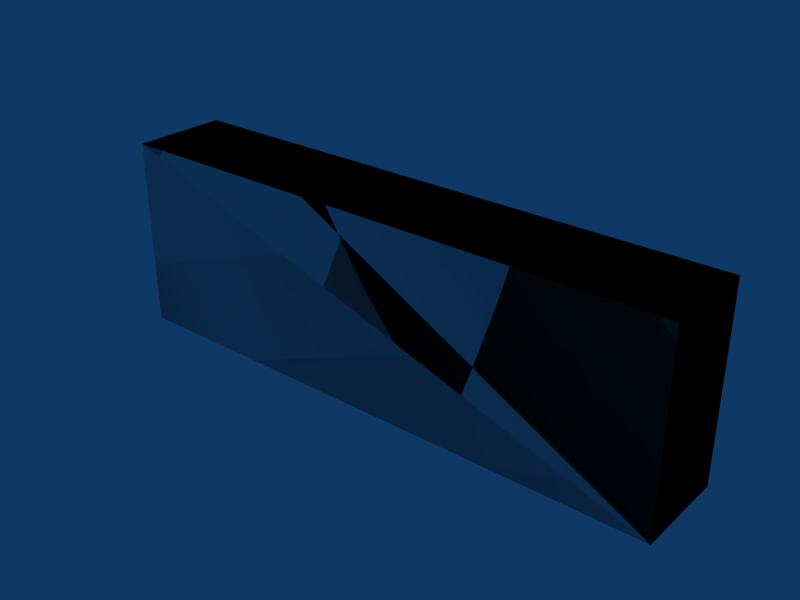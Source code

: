 # Source: box-3x05x1.blend  (saved by Blender 2.49.2; exported with 4.5.12 LTS)
import bpy
from mathutils import Matrix  # noqa: F401  (used for matrix-valued properties, if any)

bpy.ops.wm.read_factory_settings(use_empty=True)
scene = bpy.context.scene
scene.name = 'Scene'

# ---- collections
col_collection_1 = bpy.data.collections.new('Collection 1'); scene.collection.children.link(col_collection_1)

# ---- materials (node trees are filled in below, after node groups)
mat_concrete = bpy.data.materials.new('Concrete')

# ---- material node trees

# ---- world
world_world = bpy.data.worlds.new('World'); scene.world = world_world
world_world.color = (0.05656, 0.2208, 0.4)
world_world.use_sun_shadow = False
world_world.sun_shadow_jitter_overblur = 0.0
world_world.cycles.sampling_method = 'MANUAL'
world_world.cycles.sample_map_resolution = 256

# ---- meshes
me_cube_002 = bpy.data.meshes.new('Cube.002')
me_cube_002.from_pydata([(3.0, 0.5, 0.0), (3.0, 0.0, 0.0), (-2.98e-08, 4.47e-08, 0.0), (8.941e-08, 0.5, 0.0), (3.0, 0.5, 1.0), (3.0, -1.49e-07, 1.0), (-8.941e-08, 8.941e-08, 1.0), (1.49e-08, 0.5, 1.0), (1.49e-08, 0.5, 1.0), (-8.941e-08, 8.941e-08, 1.0), (3.0, -1.49e-07, 1.0), (3.0, 0.5, 1.0), (8.941e-08, 0.5, 0.0), (-2.98e-08, 4.47e-08, 0.0), (3.0, 0.0, 0.0), (3.0, 0.5, 0.0), (1.49e-08, 0.5, 1.0), (-8.941e-08, 8.941e-08, 1.0), (3.0, -1.49e-07, 1.0), (3.0, 0.5, 1.0), (8.941e-08, 0.5, 0.0), (-2.98e-08, 4.47e-08, 0.0), (3.0, 0.0, 0.0), (3.0, 0.5, 0.0)], [], [(0, 4, 5, 1), (2, 6, 7, 3), (11, 8, 9, 10), (15, 14, 13, 12), (19, 23, 20, 16), (22, 18, 17, 21)])
_uv = me_cube_002.uv_layers.new(name='UVTex')
_uv.uv.foreach_set('vector', [0.5, 0.0, 0.5, 1.0, 0.0, 1.0, 1.49e-07, 0.0, 17.5, 10.0, 17.5, 11.0, 17.0, 11.0, 17.0, 10.0, 5.0, 3.5, 2.0, 3.5, 2.0, 3.0, 5.0, 3.0, 7.0, 5.5, 7.0, 5.0, 10.0, 5.0, 10.0, 5.5, 19.0, 14.0, 19.0, 13.0, 22.0, 13.0, 22.0, 14.0, 15.0, 7.0, 15.0, 8.0, 12.0, 8.0, 12.0, 7.0])
me_cube_002.materials.append(mat_concrete)
me_cube_002.use_remesh_preserve_volume = False
me_cube_002.use_remesh_preserve_attributes = False
me_cube_002.use_mirror_vertex_groups = False
me_cube_002.update()
me_cube_001 = bpy.data.meshes.new('Cube.001')
me_cube_001.from_pydata([(3.0, 0.5, 0.0), (3.0, 0.0, 0.0), (-5.96e-08, 8.941e-08, 0.0), (1.788e-07, 0.5, 0.0), (3.0, 0.5, 1.0), (3.0, -2.98e-07, 1.0), (-1.788e-07, 1.788e-07, 1.0), (2.98e-08, 0.5, 1.0)], [], [(0, 1, 2, 3), (4, 7, 6, 5), (0, 4, 5, 1), (1, 5, 6, 2), (2, 6, 7, 3), (4, 0, 3, 7)])
me_cube_001.use_remesh_preserve_volume = False
me_cube_001.use_remesh_preserve_attributes = False
me_cube_001.use_mirror_vertex_groups = False
me_cube_001.update()

# ---- objects
ob_cube_002 = bpy.data.objects.new('Cube.002', me_cube_002)
ob_cube_001 = bpy.data.objects.new('Cube.001', me_cube_001)

# ---- transforms, parenting, visibility, modifiers, constraints
ob_cube_002.location = (0.0, 0.0, 0.0)
ob_cube_002.lock_rotations_4d = False
ob_cube_002.empty_display_type = 'ARROWS'
ob_cube_002.lineart.crease_threshold = 0.0
ob_cube_001.location = (0.0, 0.0, 0.0)
ob_cube_001.lock_rotations_4d = False
ob_cube_001.empty_display_type = 'ARROWS'
ob_cube_001.display_type = 'WIRE'
ob_cube_001.lineart.crease_threshold = 0.0

# ---- collection membership
col_collection_1.objects.link(ob_cube_002)
col_collection_1.objects.link(ob_cube_001)

# ---- scene / render settings (as saved in the file)
scene.frame_start = 1; scene.frame_end = 30; scene.frame_set(1)
scene.render.engine = 'BLENDER_EEVEE_NEXT'
scene.render.image_settings.file_format = 'JPEG'
scene.render.image_settings.color_mode = 'RGB'
scene.render.image_settings.compression = 90
scene.render.resolution_x = 800
scene.render.resolution_y = 600
scene.render.pixel_aspect_x = 100.0
scene.render.pixel_aspect_y = 100.0
scene.render.fps = 25
scene.render.dither_intensity = 0.0
scene.render.use_compositing = False
scene.render.use_sequencer = False
scene.render.bake_margin = 2
scene.render.bake_bias = 0.0
scene.render.use_stamp_time = False
scene.render.use_stamp_date = False
scene.render.use_stamp_frame = False
scene.render.use_stamp_camera = False
scene.render.use_stamp_scene = False
scene.render.use_stamp_filename = False
scene.render.use_stamp_render_time = False
scene.render.stamp_font_size = 0
scene.cycles.use_denoising = False
scene.cycles.samples = 10
scene.cycles.sampling_pattern = 'TABULATED_SOBOL'
scene.cycles.light_sampling_threshold = 0.0
scene.cycles.use_adaptive_sampling = False
scene.cycles.use_light_tree = False
scene.cycles.blur_glossy = 0.0
scene.cycles.volume_bounces = 1
scene.cycles.pixel_filter_type = 'GAUSSIAN'
scene.cycles.sample_clamp_indirect = 0.0
scene.view_settings.view_transform = 'Raw'
bpy.context.view_layer.update()

# ---- added for rendering (the .blend has no active camera): camera
cam_auto = bpy.data.cameras.new('AutoCamera')
cam_auto.lens = 50.0
cam_auto.sensor_width = 36.0
cam_auto.clip_end = 1000.0
ob_auto_camera = bpy.data.objects.new('AutoCamera', cam_auto)
scene.collection.objects.link(ob_auto_camera)
ob_auto_camera.location = (4.46216, -3.3046, 2.86973)
ob_auto_camera.rotation_euler = (1.09748, -7.21219e-08, 0.694738)
scene.camera = ob_auto_camera
bpy.context.view_layer.update()
